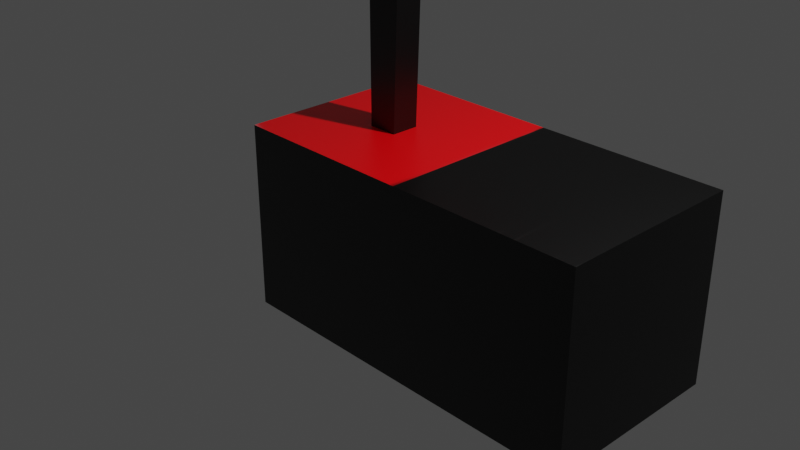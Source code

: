 # Source: Boat2SquaresRED.blend  (saved by Blender 3.0.42; exported with 4.5.12 LTS)
import bpy
from mathutils import Matrix  # noqa: F401  (used for matrix-valued properties, if any)

bpy.ops.wm.read_factory_settings(use_empty=True)
scene = bpy.context.scene
scene.name = 'Scene'

# ---- collections
col_collection = bpy.data.collections.new('Collection'); scene.collection.children.link(col_collection)

# ---- images (referenced by path relative to the original .blend; pixels are not part of the script)
import os
ASSET_DIR = os.environ.get("B2B_ASSET_DIR", "")  # directory of the original .blend (textures are referenced by path, not embedded)
HERE = os.path.dirname(os.path.abspath(__file__))  # packed textures are extracted next to this script under _unpacked/

def load_image(name, relpath, width, height, colorspace="sRGB"):
    """Load a texture the original file referenced (path relative to the .blend, or extracted next to this script)."""
    p = next((c for c in (os.path.join(HERE, relpath), os.path.join(ASSET_DIR, relpath)) if relpath and os.path.exists(c)), "")
    if p:
        img = bpy.data.images.load(p, check_existing=True)
        img.name = name
    else:  # same state as the original file: an image datablock whose file is absent (Cycles renders it pink)
        img = bpy.data.images.new(name, width, height)
        img.source = "FILE"
        img.filepath = "//" + (relpath or name)
    img.colorspace_settings.name = colorspace
    return img
img_material_base_color = load_image('Material Base Color', '_unpacked/Material_Base_Color.3ae8451e.png', 1024, 1024, 'sRGB')
img_material_base_color_001 = load_image('Material Base Color.001', '', 1024, 1024, 'sRGB')

# ---- materials (node trees are filled in below, after node groups)
mat_material = bpy.data.materials.new('Material')
mat_material.alpha_threshold = 0.0
mat_material.use_transparent_shadow = False
mat_material.line_color = (0.0, 0.0, 0.0, 1.0)

# ---- material node trees
mat_material.use_nodes = True; mat_material.node_tree.nodes.clear()
_N = mat_material.node_tree.nodes; _L = mat_material.node_tree.links
n0 = _N.new('ShaderNodeOutputMaterial'); n0.name = 'Material Output'; n0.location = (300, 300)
n1 = _N.new('ShaderNodeBsdfPrincipled'); n1.name = 'Principled BSDF'; n1.location = (10, 300)
n1.distribution = 'GGX'
n1.subsurface_method = 'RANDOM_WALK_SKIN'
n1.inputs[2].default_value = 0.4
n1.inputs[3].default_value = 1.45
n1.inputs[27].default_value = (0.0, 0.0, 0.0, 1.0)
n1.inputs[28].default_value = 1.0
n2 = _N.new('ShaderNodeTexImage'); n2.name = 'Image Texture'; n2.location = (-280, 270)
n2.image = img_material_base_color
n3 = _N.new('ShaderNodeTexImage'); n3.name = 'Image Texture.001'; n3.location = (0, 0)
n3.image = img_material_base_color_001
_L.new(n1.outputs[0], n0.inputs[0])
_L.new(n2.outputs[0], n1.inputs[0])
n0.is_active_output = True

# ---- world
world_world = bpy.data.worlds.new('World'); scene.world = world_world
world_world.use_nodes = True; world_world.node_tree.nodes.clear()
_N = world_world.node_tree.nodes; _L = world_world.node_tree.links
n0 = _N.new('ShaderNodeOutputWorld'); n0.name = 'World Output'; n0.location = (300, 300)
n1 = _N.new('ShaderNodeBackground'); n1.name = 'Background'; n1.location = (10, 300)
n1.inputs[0].default_value = (0.05088, 0.05088, 0.05088, 1.0)
_L.new(n1.outputs[0], n0.inputs[0])
n0.is_active_output = True
world_world.color = (0.05088, 0.05088, 0.05088)
world_world.use_sun_shadow = False
world_world.sun_shadow_jitter_overblur = 0.0

# ---- cameras
cam_camera = bpy.data.cameras.new('Camera')
cam_camera.clip_end = 100.0
cam_camera.ortho_scale = 7.314

# ---- lights
light_light = bpy.data.lights.new('Light', 'POINT')
light_light.transmission_factor = 0.0
light_light.energy = 1000.0
light_light.shadow_soft_size = 0.1
light_light.shadow_maximum_resolution = 0.006
light_light.use_absolute_resolution = True

# ---- meshes
me_cube = bpy.data.meshes.new('Cube')
me_cube.from_pydata([(0.9984, 1.0, 0.9986), (0.9984, 1.0, -0.9969), (0.9984, -0.9987, 0.9986), (0.9984, -0.9987, -0.9969), (-1.0, 1.0, 1.0), (-1.0, 1.0, -1.0), (-1.0, -1.0, 1.0), (-1.0, -1.0, -1.0), (2.977, -0.9975, 0.9971), (2.977, -0.9975, -0.9938), (2.977, 1.0, 0.9971), (2.977, 1.0, -0.9938), (-0.1974, -0.184, 0.9994), (-0.1994, -0.1863, 2.72), (-0.1974, 0.113, 0.9994), (-0.1952, 0.113, 2.72), (0.1211, -0.184, 0.9992), (0.1931, -0.185, 2.976), (0.1211, 0.113, 0.9992), (0.1902, 0.113, 2.975), (-0.6648, -0.7424, 2.672), (-0.6327, 0.6665, 2.69), (0.5242, -0.7327, 3.661), (0.4957, 0.6633, 3.646), (0.01585, -0.05947, 2.811), (0.01363, -0.009182, 2.81), (0.07937, -0.05981, 2.829), (0.08181, -0.008605, 2.829), (-0.7885, -0.00448, 4.091), (-0.6488, -0.03796, 2.574), (-0.06851, 0.6649, 3.06), (0.5099, -0.0347, 3.654), (-0.07032, -0.7375, 3.167), (0.06075, -0.02519, 2.828)], [], [(0, 4, 6, 2), (3, 2, 6, 7), (7, 6, 4, 5), (5, 1, 3, 7), (1, 0, 2, 3), (5, 4, 0, 1), (8, 2, 3, 9), (9, 3, 1, 11), (11, 1, 0, 10), (10, 0, 2, 8), (9, 11, 10, 8), (12, 13, 15, 14), (14, 15, 19, 18), (18, 19, 17, 16), (16, 17, 13, 12), (14, 18, 16, 12), (33, 29, 20, 32), (15, 19, 27, 25), (19, 17, 26, 27), (13, 15, 25, 24), (17, 13, 24, 26), (26, 24, 28), (25, 27, 28), (27, 26, 28), (24, 25, 28), (31, 33, 32, 22), (23, 30, 33, 31), (30, 21, 29, 33)])
_uv = me_cube.uv_layers.new(name='UVMap')
_uv.uv.foreach_set('vector', [0.625, 0.5, 0.875, 0.5, 0.875, 0.75, 0.625, 0.75, 0.375, 0.75, 0.625, 0.75, 0.625, 1.0, 0.375, 1.0, 0.375, 0.0, 0.625, 0.0, 0.625, 0.25, 0.375, 0.25, 0.125, 0.5, 0.375, 0.5, 0.375, 0.75, 0.125, 0.75, 0.375, 0.5, 0.625, 0.5, 0.625, 0.75, 0.375, 0.75, 0.375, 0.25, 0.625, 0.25, 0.625, 0.5, 0.375, 0.5, 0.375, 0.0, 0.625, 0.0, 0.625, 0.25, 0.375, 0.25, 0.375, 0.25, 0.625, 0.25, 0.625, 0.5, 0.375, 0.5, 0.375, 0.5, 0.625, 0.5, 0.625, 0.75, 0.375, 0.75, 0.375, 0.75, 0.625, 0.75, 0.625, 1.0, 0.375, 1.0, 0.125, 0.5, 0.375, 0.5, 0.375, 0.75, 0.125, 0.75, 0.375, 0.0, 0.625, 0.0, 0.625, 0.25, 0.375, 0.25, 0.375, 0.25, 0.625, 0.25, 0.625, 0.5, 0.375, 0.5, 0.375, 0.5, 0.625, 0.5, 0.625, 0.75, 0.375, 0.75, 0.375, 0.75, 0.625, 0.75, 0.625, 1.0, 0.375, 1.0, 0.125, 0.5, 0.375, 0.5, 0.375, 0.75, 0.125, 0.75, 0.75, 0.625, 0.875, 0.625, 0.875, 0.75, 0.75, 0.75, 0.625, 0.25, 0.625, 0.5, 0.625, 0.5, 0.625, 0.25, 0.625, 0.5, 0.625, 0.75, 0.625, 0.75, 0.625, 0.5, 0.625, 0.0, 0.625, 0.25, 0.625, 0.25, 0.625, 0.0, 0.625, 0.75, 0.625, 1.0, 0.625, 1.0, 0.625, 0.75, 0.625, 0.75, 0.625, 1.0, 0.625, 0.75, 0.625, 0.25, 0.625, 0.5, 0.625, 0.25, 0.625, 0.5, 0.625, 0.75, 0.625, 0.5, 0.625, 0.0, 0.625, 0.25, 0.625, 0.0, 0.625, 0.625, 0.75, 0.625, 0.75, 0.75, 0.625, 0.75, 0.625, 0.5, 0.75, 0.5, 0.75, 0.625, 0.625, 0.625, 0.75, 0.5, 0.875, 0.5, 0.875, 0.625, 0.75, 0.625])
me_cube.materials.append(mat_material)
me_cube.use_remesh_preserve_volume = False
me_cube.use_remesh_preserve_attributes = False
me_cube.use_mirror_vertex_groups = False
me_cube.update()

# ---- objects
ob_cube = bpy.data.objects.new('Cube', me_cube)
ob_light = bpy.data.objects.new('Light', light_light)
ob_camera = bpy.data.objects.new('Camera', cam_camera)

# ---- transforms, parenting, visibility, modifiers, constraints
ob_cube.location = (0.0, 0.0, 0.0)
ob_cube.lock_rotations_4d = False
ob_cube.empty_display_type = 'ARROWS'
ob_cube.lineart.crease_threshold = 0.0
ob_light.location = (4.076, 1.005, 5.904)
ob_light.rotation_euler = (0.6503, 0.05522, 1.866)
ob_light.lock_rotations_4d = False
ob_light.empty_display_type = 'ARROWS'
ob_light.color = (0.0, 0.0, 0.0, 0.0)
ob_light.lineart.crease_threshold = 0.0
ob_camera.location = (7.359, -6.926, 4.958)
ob_camera.rotation_euler = (1.109, 0.0, 0.8149)
ob_camera.lock_rotations_4d = False
ob_camera.empty_display_type = 'ARROWS'
ob_camera.color = (0.0, 0.0, 0.0, 0.0)
ob_camera.display_type = 'WIRE'
ob_camera.lineart.crease_threshold = 0.0

# ---- collection membership
col_collection.objects.link(ob_cube)
col_collection.objects.link(ob_light)
col_collection.objects.link(ob_camera)

# ---- scene / render settings (as saved in the file)
scene.camera = ob_camera
scene.frame_start = 1; scene.frame_end = 250; scene.frame_set(1)
scene.render.engine = 'BLENDER_EEVEE_NEXT'
scene.cycles.sampling_pattern = 'TABULATED_SOBOL'
scene.cycles.use_light_tree = False
scene.view_settings.view_transform = 'Filmic'
bpy.context.view_layer.update()

